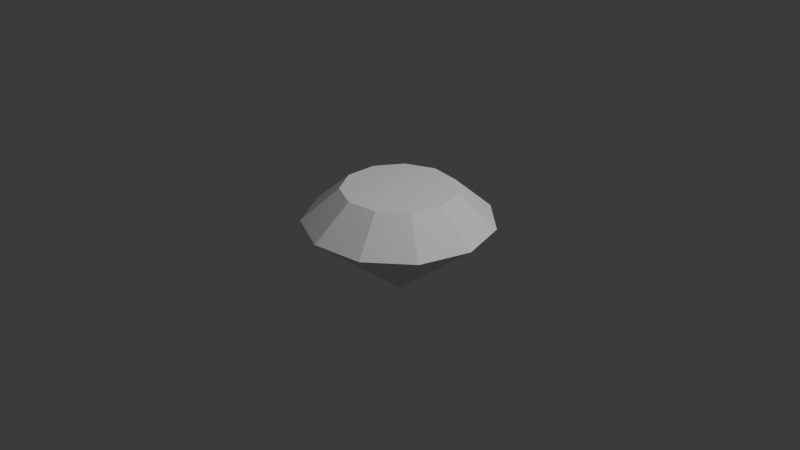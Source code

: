 # Source: Gem_diamond.blend  (saved by Blender 4.1.23; exported with 4.5.12 LTS)
import bpy
from mathutils import Matrix  # noqa: F401  (used for matrix-valued properties, if any)

bpy.ops.wm.read_factory_settings(use_empty=True)
scene = bpy.context.scene
scene.name = 'Scene'

# ---- collections
col_collection = bpy.data.collections.new('Collection'); scene.collection.children.link(col_collection)

# ---- world
world_world = bpy.data.worlds.new('World'); scene.world = world_world
world_world.use_nodes = True; world_world.node_tree.nodes.clear()
_N = world_world.node_tree.nodes; _L = world_world.node_tree.links
n0 = _N.new('ShaderNodeOutputWorld'); n0.name = 'World Output'; n0.location = (300, 300)
n1 = _N.new('ShaderNodeBackground'); n1.name = 'Background'; n1.location = (10, 300)
n1.inputs[0].default_value = (0.05088, 0.05088, 0.05088, 1.0)
_L.new(n1.outputs[0], n0.inputs[0])
n0.is_active_output = True
world_world.color = (0.05088, 0.05088, 0.05088)
world_world.use_sun_shadow = False
world_world.sun_shadow_jitter_overblur = 0.0

# ---- cameras
cam_camera = bpy.data.cameras.new('Camera')
cam_camera.clip_end = 100.0
cam_camera.ortho_scale = 7.314

# ---- lights
light_light = bpy.data.lights.new('Light', 'POINT')
light_light.transmission_factor = 0.0
light_light.energy = 1000.0
light_light.shadow_soft_size = 0.1
light_light.shadow_maximum_resolution = 0.006
light_light.use_absolute_resolution = True

# ---- meshes
me_diamond = bpy.data.meshes.new('Diamond')
me_diamond.from_pydata([(0.0, 0.0, 0.35), (0.0, 0.0, -0.8), (0.6, 0.0, 0.35), (1.0, 0.0, 0.0), (0.5048, -0.3244, 0.35), (0.8413, -0.5406, 0.0), (0.2492, -0.5458, 0.35), (0.4154, -0.9096, 0.0), (-0.08539, -0.5939, 0.35), (-0.1423, -0.9898, 0.0), (-0.3929, -0.4534, 0.35), (-0.6549, -0.7557, 0.0), (-0.5757, -0.169, 0.35), (-0.9595, -0.2817, 0.0), (-0.5757, 0.169, 0.35), (-0.9595, 0.2817, 0.0), (-0.3929, 0.4534, 0.35), (-0.6549, 0.7557, 0.0), (-0.08539, 0.5939, 0.35), (-0.1423, 0.9898, 0.0), (0.2492, 0.5458, 0.35), (0.4154, 0.9096, 0.0), (0.5048, 0.3244, 0.35), (0.8413, 0.5406, 0.0)], [], [(3, 1, 23), (1, 3, 5), (1, 5, 7), (1, 7, 9), (1, 9, 11), (1, 11, 13), (1, 13, 15), (1, 15, 17), (1, 17, 19), (1, 19, 21), (1, 21, 23), (2, 3, 23, 22), (3, 2, 4, 5), (5, 4, 6, 7), (7, 6, 8, 9), (9, 8, 10, 11), (11, 10, 12, 13), (13, 12, 14, 15), (15, 14, 16, 17), (17, 16, 18, 19), (19, 18, 20, 21), (21, 20, 22, 23), (0, 2, 22), (2, 0, 4), (4, 0, 6), (6, 0, 8), (8, 0, 10), (10, 0, 12), (12, 0, 14), (14, 0, 16), (16, 0, 18), (18, 0, 20), (20, 0, 22)])
me_diamond.update()

# ---- objects
ob_light = bpy.data.objects.new('Light', light_light)
ob_camera = bpy.data.objects.new('Camera', cam_camera)
ob_diamond = bpy.data.objects.new('Diamond', me_diamond)

# ---- transforms, parenting, visibility, modifiers, constraints
ob_light.location = (4.076, 1.005, 5.904)
ob_light.rotation_euler = (0.6503, 0.05522, 1.866)
ob_light.lock_rotations_4d = False
ob_light.empty_display_type = 'ARROWS'
ob_light.color = (0.0, 0.0, 0.0, 0.0)
ob_light.lineart.crease_threshold = 0.0
ob_camera.location = (7.359, -6.926, 4.958)
ob_camera.rotation_euler = (1.109, 0.0, 0.8149)
ob_camera.lock_rotations_4d = False
ob_camera.empty_display_type = 'ARROWS'
ob_camera.color = (0.0, 0.0, 0.0, 0.0)
ob_camera.display_type = 'WIRE'
ob_camera.lineart.crease_threshold = 0.0
ob_diamond.location = (0.0, 0.0, 0.0)

# ---- collection membership
col_collection.objects.link(ob_light)
col_collection.objects.link(ob_camera)
col_collection.objects.link(ob_diamond)

# ---- scene / render settings (as saved in the file)
scene.camera = ob_camera
scene.frame_start = 1; scene.frame_end = 250; scene.frame_set(1)
scene.render.engine = 'BLENDER_EEVEE_NEXT'
scene.cycles.sampling_pattern = 'TABULATED_SOBOL'
scene.eevee.ray_tracing_options.trace_max_roughness = 0.0
bpy.context.view_layer.update()
